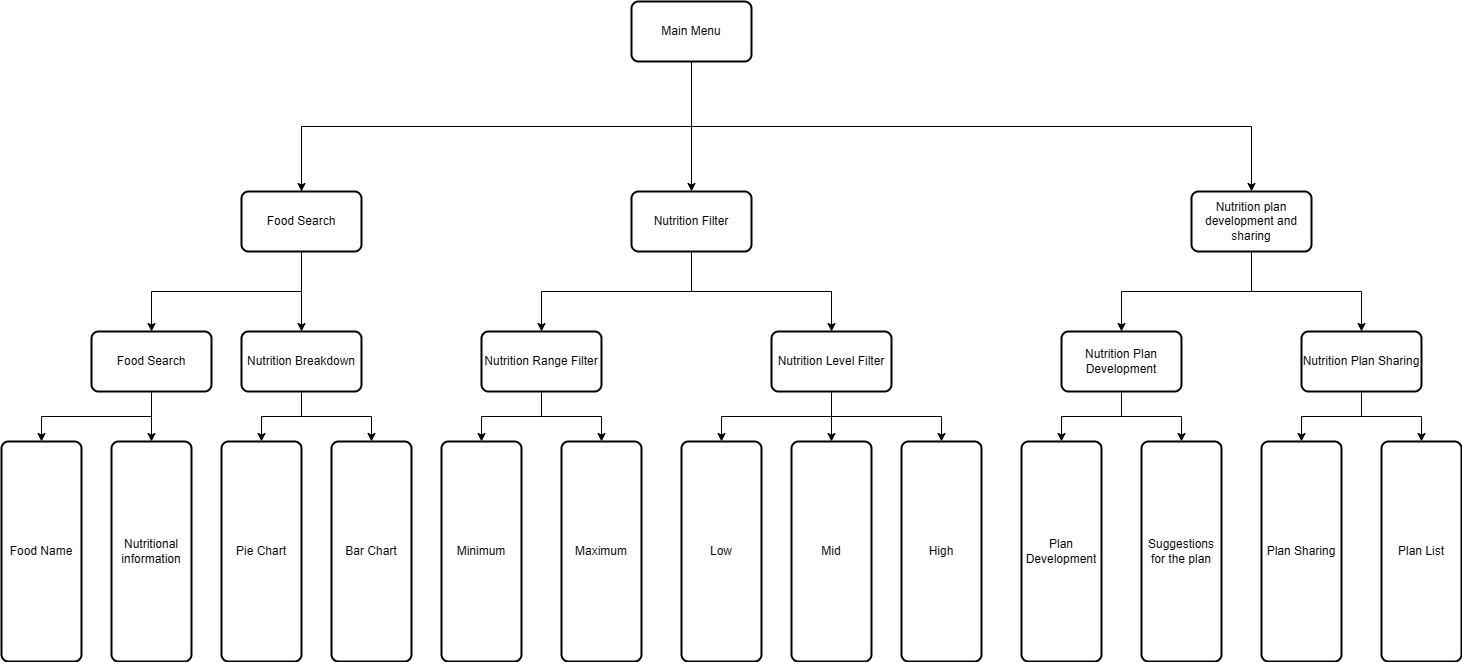

The diagram above was exported from draw.io. Its source (the exported page's mxGraphModel, read from the mxfile embedded in the PNG):
<mxGraphModel dx="2922" dy="4518" grid="1" gridSize="10" guides="1" tooltips="1" connect="1" arrows="1" fold="1" page="1" pageScale="1" pageWidth="3000" pageHeight="3000" math="0" shadow="0">
  <root>
    <mxCell id="0" />
    <mxCell id="1" parent="0" />
    <mxCell id="xlLXUfmUtUYUge1LVZLV-60" style="edgeStyle=orthogonalEdgeStyle;rounded=0;orthogonalLoop=1;jettySize=auto;html=1;exitX=0.5;exitY=1;exitDx=0;exitDy=0;entryX=0.5;entryY=0;entryDx=0;entryDy=0;" edge="1" parent="1" source="xlLXUfmUtUYUge1LVZLV-1" target="xlLXUfmUtUYUge1LVZLV-2">
      <mxGeometry relative="1" as="geometry" />
    </mxCell>
    <mxCell id="xlLXUfmUtUYUge1LVZLV-61" style="edgeStyle=orthogonalEdgeStyle;rounded=0;orthogonalLoop=1;jettySize=auto;html=1;exitX=0.5;exitY=1;exitDx=0;exitDy=0;entryX=0.5;entryY=0;entryDx=0;entryDy=0;" edge="1" parent="1" source="xlLXUfmUtUYUge1LVZLV-1" target="xlLXUfmUtUYUge1LVZLV-4">
      <mxGeometry relative="1" as="geometry" />
    </mxCell>
    <mxCell id="xlLXUfmUtUYUge1LVZLV-62" style="edgeStyle=orthogonalEdgeStyle;rounded=0;orthogonalLoop=1;jettySize=auto;html=1;exitX=0.5;exitY=1;exitDx=0;exitDy=0;entryX=0.5;entryY=0;entryDx=0;entryDy=0;" edge="1" parent="1" source="xlLXUfmUtUYUge1LVZLV-1" target="xlLXUfmUtUYUge1LVZLV-8">
      <mxGeometry relative="1" as="geometry" />
    </mxCell>
    <mxCell id="xlLXUfmUtUYUge1LVZLV-1" value="Main Menu" style="rounded=1;whiteSpace=wrap;html=1;absoluteArcSize=1;arcSize=14;strokeWidth=2;" vertex="1" parent="1">
      <mxGeometry x="780" y="-1090" width="120" height="60" as="geometry" />
    </mxCell>
    <mxCell id="xlLXUfmUtUYUge1LVZLV-23" style="edgeStyle=orthogonalEdgeStyle;rounded=0;orthogonalLoop=1;jettySize=auto;html=1;exitX=0.5;exitY=1;exitDx=0;exitDy=0;entryX=0.5;entryY=0;entryDx=0;entryDy=0;" edge="1" parent="1" source="xlLXUfmUtUYUge1LVZLV-2" target="xlLXUfmUtUYUge1LVZLV-21">
      <mxGeometry relative="1" as="geometry" />
    </mxCell>
    <mxCell id="xlLXUfmUtUYUge1LVZLV-24" style="edgeStyle=orthogonalEdgeStyle;rounded=0;orthogonalLoop=1;jettySize=auto;html=1;exitX=0.5;exitY=1;exitDx=0;exitDy=0;entryX=0.5;entryY=0;entryDx=0;entryDy=0;" edge="1" parent="1" source="xlLXUfmUtUYUge1LVZLV-2" target="xlLXUfmUtUYUge1LVZLV-22">
      <mxGeometry relative="1" as="geometry" />
    </mxCell>
    <mxCell id="xlLXUfmUtUYUge1LVZLV-2" value="Food Search" style="rounded=1;whiteSpace=wrap;html=1;absoluteArcSize=1;arcSize=14;strokeWidth=2;" vertex="1" parent="1">
      <mxGeometry x="390" y="-900" width="120" height="60" as="geometry" />
    </mxCell>
    <mxCell id="xlLXUfmUtUYUge1LVZLV-46" style="edgeStyle=orthogonalEdgeStyle;rounded=0;orthogonalLoop=1;jettySize=auto;html=1;exitX=0.5;exitY=1;exitDx=0;exitDy=0;entryX=0.5;entryY=0;entryDx=0;entryDy=0;" edge="1" parent="1" source="xlLXUfmUtUYUge1LVZLV-4" target="xlLXUfmUtUYUge1LVZLV-34">
      <mxGeometry relative="1" as="geometry" />
    </mxCell>
    <mxCell id="xlLXUfmUtUYUge1LVZLV-47" style="edgeStyle=orthogonalEdgeStyle;rounded=0;orthogonalLoop=1;jettySize=auto;html=1;exitX=0.5;exitY=1;exitDx=0;exitDy=0;entryX=0.5;entryY=0;entryDx=0;entryDy=0;" edge="1" parent="1" source="xlLXUfmUtUYUge1LVZLV-4" target="xlLXUfmUtUYUge1LVZLV-35">
      <mxGeometry relative="1" as="geometry" />
    </mxCell>
    <mxCell id="xlLXUfmUtUYUge1LVZLV-4" value="Nutrition Filter" style="rounded=1;whiteSpace=wrap;html=1;absoluteArcSize=1;arcSize=14;strokeWidth=2;" vertex="1" parent="1">
      <mxGeometry x="780" y="-900" width="120" height="60" as="geometry" />
    </mxCell>
    <mxCell id="xlLXUfmUtUYUge1LVZLV-58" style="edgeStyle=orthogonalEdgeStyle;rounded=0;orthogonalLoop=1;jettySize=auto;html=1;exitX=0.5;exitY=1;exitDx=0;exitDy=0;entryX=0.5;entryY=0;entryDx=0;entryDy=0;" edge="1" parent="1" source="xlLXUfmUtUYUge1LVZLV-8" target="xlLXUfmUtUYUge1LVZLV-48">
      <mxGeometry relative="1" as="geometry" />
    </mxCell>
    <mxCell id="xlLXUfmUtUYUge1LVZLV-59" style="edgeStyle=orthogonalEdgeStyle;rounded=0;orthogonalLoop=1;jettySize=auto;html=1;exitX=0.5;exitY=1;exitDx=0;exitDy=0;entryX=0.5;entryY=0;entryDx=0;entryDy=0;" edge="1" parent="1" source="xlLXUfmUtUYUge1LVZLV-8" target="xlLXUfmUtUYUge1LVZLV-53">
      <mxGeometry relative="1" as="geometry" />
    </mxCell>
    <mxCell id="xlLXUfmUtUYUge1LVZLV-8" value="Nutrition plan development and sharing" style="rounded=1;whiteSpace=wrap;html=1;absoluteArcSize=1;arcSize=14;strokeWidth=2;" vertex="1" parent="1">
      <mxGeometry x="1340" y="-900" width="120" height="60" as="geometry" />
    </mxCell>
    <mxCell id="xlLXUfmUtUYUge1LVZLV-30" style="edgeStyle=orthogonalEdgeStyle;rounded=0;orthogonalLoop=1;jettySize=auto;html=1;exitX=0.5;exitY=1;exitDx=0;exitDy=0;entryX=0.5;entryY=0;entryDx=0;entryDy=0;" edge="1" parent="1" source="xlLXUfmUtUYUge1LVZLV-21" target="xlLXUfmUtUYUge1LVZLV-26">
      <mxGeometry relative="1" as="geometry" />
    </mxCell>
    <mxCell id="xlLXUfmUtUYUge1LVZLV-31" style="edgeStyle=orthogonalEdgeStyle;rounded=0;orthogonalLoop=1;jettySize=auto;html=1;exitX=0.5;exitY=1;exitDx=0;exitDy=0;entryX=0.5;entryY=0;entryDx=0;entryDy=0;" edge="1" parent="1" source="xlLXUfmUtUYUge1LVZLV-21" target="xlLXUfmUtUYUge1LVZLV-27">
      <mxGeometry relative="1" as="geometry" />
    </mxCell>
    <mxCell id="xlLXUfmUtUYUge1LVZLV-21" value="Food Search" style="rounded=1;whiteSpace=wrap;html=1;absoluteArcSize=1;arcSize=14;strokeWidth=2;" vertex="1" parent="1">
      <mxGeometry x="240" y="-760" width="120" height="60" as="geometry" />
    </mxCell>
    <mxCell id="xlLXUfmUtUYUge1LVZLV-32" style="edgeStyle=orthogonalEdgeStyle;rounded=0;orthogonalLoop=1;jettySize=auto;html=1;exitX=0.5;exitY=1;exitDx=0;exitDy=0;entryX=0.5;entryY=0;entryDx=0;entryDy=0;" edge="1" parent="1" source="xlLXUfmUtUYUge1LVZLV-22" target="xlLXUfmUtUYUge1LVZLV-28">
      <mxGeometry relative="1" as="geometry" />
    </mxCell>
    <mxCell id="xlLXUfmUtUYUge1LVZLV-33" style="edgeStyle=orthogonalEdgeStyle;rounded=0;orthogonalLoop=1;jettySize=auto;html=1;exitX=0.5;exitY=1;exitDx=0;exitDy=0;entryX=0.5;entryY=0;entryDx=0;entryDy=0;" edge="1" parent="1" source="xlLXUfmUtUYUge1LVZLV-22" target="xlLXUfmUtUYUge1LVZLV-29">
      <mxGeometry relative="1" as="geometry" />
    </mxCell>
    <mxCell id="xlLXUfmUtUYUge1LVZLV-22" value="Nutrition Breakdown" style="rounded=1;whiteSpace=wrap;html=1;absoluteArcSize=1;arcSize=14;strokeWidth=2;" vertex="1" parent="1">
      <mxGeometry x="390" y="-760" width="120" height="60" as="geometry" />
    </mxCell>
    <mxCell id="xlLXUfmUtUYUge1LVZLV-26" value="Food Name" style="rounded=1;whiteSpace=wrap;html=1;absoluteArcSize=1;arcSize=14;strokeWidth=2;" vertex="1" parent="1">
      <mxGeometry x="150" y="-650" width="80" height="220" as="geometry" />
    </mxCell>
    <mxCell id="xlLXUfmUtUYUge1LVZLV-27" value="Nutritional information" style="rounded=1;whiteSpace=wrap;html=1;absoluteArcSize=1;arcSize=14;strokeWidth=2;" vertex="1" parent="1">
      <mxGeometry x="260" y="-650" width="80" height="220" as="geometry" />
    </mxCell>
    <mxCell id="xlLXUfmUtUYUge1LVZLV-28" value="Pie Chart&lt;span style=&quot;color: rgba(0, 0, 0, 0); font-family: monospace; font-size: 0px; text-align: start; text-wrap: nowrap;&quot;&gt;%3CmxGraphModel%3E%3Croot%3E%3CmxCell%20id%3D%220%22%2F%3E%3CmxCell%20id%3D%221%22%20parent%3D%220%22%2F%3E%3CmxCell%20id%3D%222%22%20value%3D%22Food%20Name%22%20style%3D%22rounded%3D1%3BwhiteSpace%3Dwrap%3Bhtml%3D1%3BabsoluteArcSize%3D1%3BarcSize%3D14%3BstrokeWidth%3D2%3B%22%20vertex%3D%221%22%20parent%3D%221%22%3E%3CmxGeometry%20x%3D%22180%22%20y%3D%22-650%22%20width%3D%2280%22%20height%3D%22220%22%20as%3D%22geometry%22%2F%3E%3C%2FmxCell%3E%3C%2Froot%3E%3C%2FmxGraphModel%3E&lt;/span&gt;" style="rounded=1;whiteSpace=wrap;html=1;absoluteArcSize=1;arcSize=14;strokeWidth=2;" vertex="1" parent="1">
      <mxGeometry x="370" y="-650" width="80" height="220" as="geometry" />
    </mxCell>
    <mxCell id="xlLXUfmUtUYUge1LVZLV-29" value="Bar Chart" style="rounded=1;whiteSpace=wrap;html=1;absoluteArcSize=1;arcSize=14;strokeWidth=2;" vertex="1" parent="1">
      <mxGeometry x="480" y="-650" width="80" height="220" as="geometry" />
    </mxCell>
    <mxCell id="xlLXUfmUtUYUge1LVZLV-38" style="edgeStyle=orthogonalEdgeStyle;rounded=0;orthogonalLoop=1;jettySize=auto;html=1;exitX=0.5;exitY=1;exitDx=0;exitDy=0;entryX=0.5;entryY=0;entryDx=0;entryDy=0;" edge="1" parent="1" source="xlLXUfmUtUYUge1LVZLV-34" target="xlLXUfmUtUYUge1LVZLV-36">
      <mxGeometry relative="1" as="geometry" />
    </mxCell>
    <mxCell id="xlLXUfmUtUYUge1LVZLV-39" style="edgeStyle=orthogonalEdgeStyle;rounded=0;orthogonalLoop=1;jettySize=auto;html=1;exitX=0.5;exitY=1;exitDx=0;exitDy=0;entryX=0.5;entryY=0;entryDx=0;entryDy=0;" edge="1" parent="1" source="xlLXUfmUtUYUge1LVZLV-34" target="xlLXUfmUtUYUge1LVZLV-37">
      <mxGeometry relative="1" as="geometry" />
    </mxCell>
    <mxCell id="xlLXUfmUtUYUge1LVZLV-34" value="Nutrition Range Filter" style="rounded=1;whiteSpace=wrap;html=1;absoluteArcSize=1;arcSize=14;strokeWidth=2;" vertex="1" parent="1">
      <mxGeometry x="630" y="-760" width="120" height="60" as="geometry" />
    </mxCell>
    <mxCell id="xlLXUfmUtUYUge1LVZLV-43" style="edgeStyle=orthogonalEdgeStyle;rounded=0;orthogonalLoop=1;jettySize=auto;html=1;exitX=0.5;exitY=1;exitDx=0;exitDy=0;entryX=0.5;entryY=0;entryDx=0;entryDy=0;" edge="1" parent="1" source="xlLXUfmUtUYUge1LVZLV-35" target="xlLXUfmUtUYUge1LVZLV-42">
      <mxGeometry relative="1" as="geometry" />
    </mxCell>
    <mxCell id="xlLXUfmUtUYUge1LVZLV-44" style="edgeStyle=orthogonalEdgeStyle;rounded=0;orthogonalLoop=1;jettySize=auto;html=1;exitX=0.5;exitY=1;exitDx=0;exitDy=0;entryX=0.5;entryY=0;entryDx=0;entryDy=0;" edge="1" parent="1" source="xlLXUfmUtUYUge1LVZLV-35" target="xlLXUfmUtUYUge1LVZLV-40">
      <mxGeometry relative="1" as="geometry" />
    </mxCell>
    <mxCell id="xlLXUfmUtUYUge1LVZLV-45" style="edgeStyle=orthogonalEdgeStyle;rounded=0;orthogonalLoop=1;jettySize=auto;html=1;exitX=0.5;exitY=1;exitDx=0;exitDy=0;entryX=0.5;entryY=0;entryDx=0;entryDy=0;" edge="1" parent="1" source="xlLXUfmUtUYUge1LVZLV-35" target="xlLXUfmUtUYUge1LVZLV-41">
      <mxGeometry relative="1" as="geometry" />
    </mxCell>
    <mxCell id="xlLXUfmUtUYUge1LVZLV-35" value="Nutrition Level Filter" style="rounded=1;whiteSpace=wrap;html=1;absoluteArcSize=1;arcSize=14;strokeWidth=2;" vertex="1" parent="1">
      <mxGeometry x="920" y="-760" width="120" height="60" as="geometry" />
    </mxCell>
    <mxCell id="xlLXUfmUtUYUge1LVZLV-36" value="Minimum" style="rounded=1;whiteSpace=wrap;html=1;absoluteArcSize=1;arcSize=14;strokeWidth=2;" vertex="1" parent="1">
      <mxGeometry x="590" y="-650" width="80" height="220" as="geometry" />
    </mxCell>
    <mxCell id="xlLXUfmUtUYUge1LVZLV-37" value="Maximum" style="rounded=1;whiteSpace=wrap;html=1;absoluteArcSize=1;arcSize=14;strokeWidth=2;" vertex="1" parent="1">
      <mxGeometry x="710" y="-650" width="80" height="220" as="geometry" />
    </mxCell>
    <mxCell id="xlLXUfmUtUYUge1LVZLV-40" value="Low" style="rounded=1;whiteSpace=wrap;html=1;absoluteArcSize=1;arcSize=14;strokeWidth=2;" vertex="1" parent="1">
      <mxGeometry x="830" y="-650" width="80" height="220" as="geometry" />
    </mxCell>
    <mxCell id="xlLXUfmUtUYUge1LVZLV-41" value="High" style="rounded=1;whiteSpace=wrap;html=1;absoluteArcSize=1;arcSize=14;strokeWidth=2;" vertex="1" parent="1">
      <mxGeometry x="1050" y="-650" width="80" height="220" as="geometry" />
    </mxCell>
    <mxCell id="xlLXUfmUtUYUge1LVZLV-42" value="Mid" style="rounded=1;whiteSpace=wrap;html=1;absoluteArcSize=1;arcSize=14;strokeWidth=2;" vertex="1" parent="1">
      <mxGeometry x="940" y="-650" width="80" height="220" as="geometry" />
    </mxCell>
    <mxCell id="xlLXUfmUtUYUge1LVZLV-51" style="edgeStyle=orthogonalEdgeStyle;rounded=0;orthogonalLoop=1;jettySize=auto;html=1;exitX=0.5;exitY=1;exitDx=0;exitDy=0;entryX=0.5;entryY=0;entryDx=0;entryDy=0;" edge="1" parent="1" source="xlLXUfmUtUYUge1LVZLV-48" target="xlLXUfmUtUYUge1LVZLV-49">
      <mxGeometry relative="1" as="geometry" />
    </mxCell>
    <mxCell id="xlLXUfmUtUYUge1LVZLV-52" style="edgeStyle=orthogonalEdgeStyle;rounded=0;orthogonalLoop=1;jettySize=auto;html=1;exitX=0.5;exitY=1;exitDx=0;exitDy=0;entryX=0.5;entryY=0;entryDx=0;entryDy=0;" edge="1" parent="1" source="xlLXUfmUtUYUge1LVZLV-48" target="xlLXUfmUtUYUge1LVZLV-50">
      <mxGeometry relative="1" as="geometry" />
    </mxCell>
    <mxCell id="xlLXUfmUtUYUge1LVZLV-48" value="Nutrition Plan Development" style="rounded=1;whiteSpace=wrap;html=1;absoluteArcSize=1;arcSize=14;strokeWidth=2;" vertex="1" parent="1">
      <mxGeometry x="1210" y="-760" width="120" height="60" as="geometry" />
    </mxCell>
    <mxCell id="xlLXUfmUtUYUge1LVZLV-49" value="Plan Development" style="rounded=1;whiteSpace=wrap;html=1;absoluteArcSize=1;arcSize=14;strokeWidth=2;" vertex="1" parent="1">
      <mxGeometry x="1170" y="-650" width="80" height="220" as="geometry" />
    </mxCell>
    <mxCell id="xlLXUfmUtUYUge1LVZLV-50" value="Suggestions for the plan" style="rounded=1;whiteSpace=wrap;html=1;absoluteArcSize=1;arcSize=14;strokeWidth=2;" vertex="1" parent="1">
      <mxGeometry x="1290" y="-650" width="80" height="220" as="geometry" />
    </mxCell>
    <mxCell id="xlLXUfmUtUYUge1LVZLV-56" style="edgeStyle=orthogonalEdgeStyle;rounded=0;orthogonalLoop=1;jettySize=auto;html=1;exitX=0.5;exitY=1;exitDx=0;exitDy=0;entryX=0.5;entryY=0;entryDx=0;entryDy=0;" edge="1" parent="1" source="xlLXUfmUtUYUge1LVZLV-53" target="xlLXUfmUtUYUge1LVZLV-54">
      <mxGeometry relative="1" as="geometry" />
    </mxCell>
    <mxCell id="xlLXUfmUtUYUge1LVZLV-57" style="edgeStyle=orthogonalEdgeStyle;rounded=0;orthogonalLoop=1;jettySize=auto;html=1;exitX=0.5;exitY=1;exitDx=0;exitDy=0;entryX=0.5;entryY=0;entryDx=0;entryDy=0;" edge="1" parent="1" source="xlLXUfmUtUYUge1LVZLV-53" target="xlLXUfmUtUYUge1LVZLV-55">
      <mxGeometry relative="1" as="geometry" />
    </mxCell>
    <mxCell id="xlLXUfmUtUYUge1LVZLV-53" value="Nutrition Plan Sharing" style="rounded=1;whiteSpace=wrap;html=1;absoluteArcSize=1;arcSize=14;strokeWidth=2;" vertex="1" parent="1">
      <mxGeometry x="1450" y="-760" width="120" height="60" as="geometry" />
    </mxCell>
    <mxCell id="xlLXUfmUtUYUge1LVZLV-54" value="Plan Sharing" style="rounded=1;whiteSpace=wrap;html=1;absoluteArcSize=1;arcSize=14;strokeWidth=2;" vertex="1" parent="1">
      <mxGeometry x="1410" y="-650" width="80" height="220" as="geometry" />
    </mxCell>
    <mxCell id="xlLXUfmUtUYUge1LVZLV-55" value="Plan List" style="rounded=1;whiteSpace=wrap;html=1;absoluteArcSize=1;arcSize=14;strokeWidth=2;" vertex="1" parent="1">
      <mxGeometry x="1530" y="-650" width="80" height="220" as="geometry" />
    </mxCell>
  </root>
</mxGraphModel>